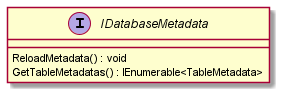

The diagram above was rendered by PlantUML. Its source (embedded in the PNG):
@startuml
interface IDatabaseMetadata {
    ReloadMetadata() : void
    GetTableMetadatas() : IEnumerable<TableMetadata>
}
@enduml